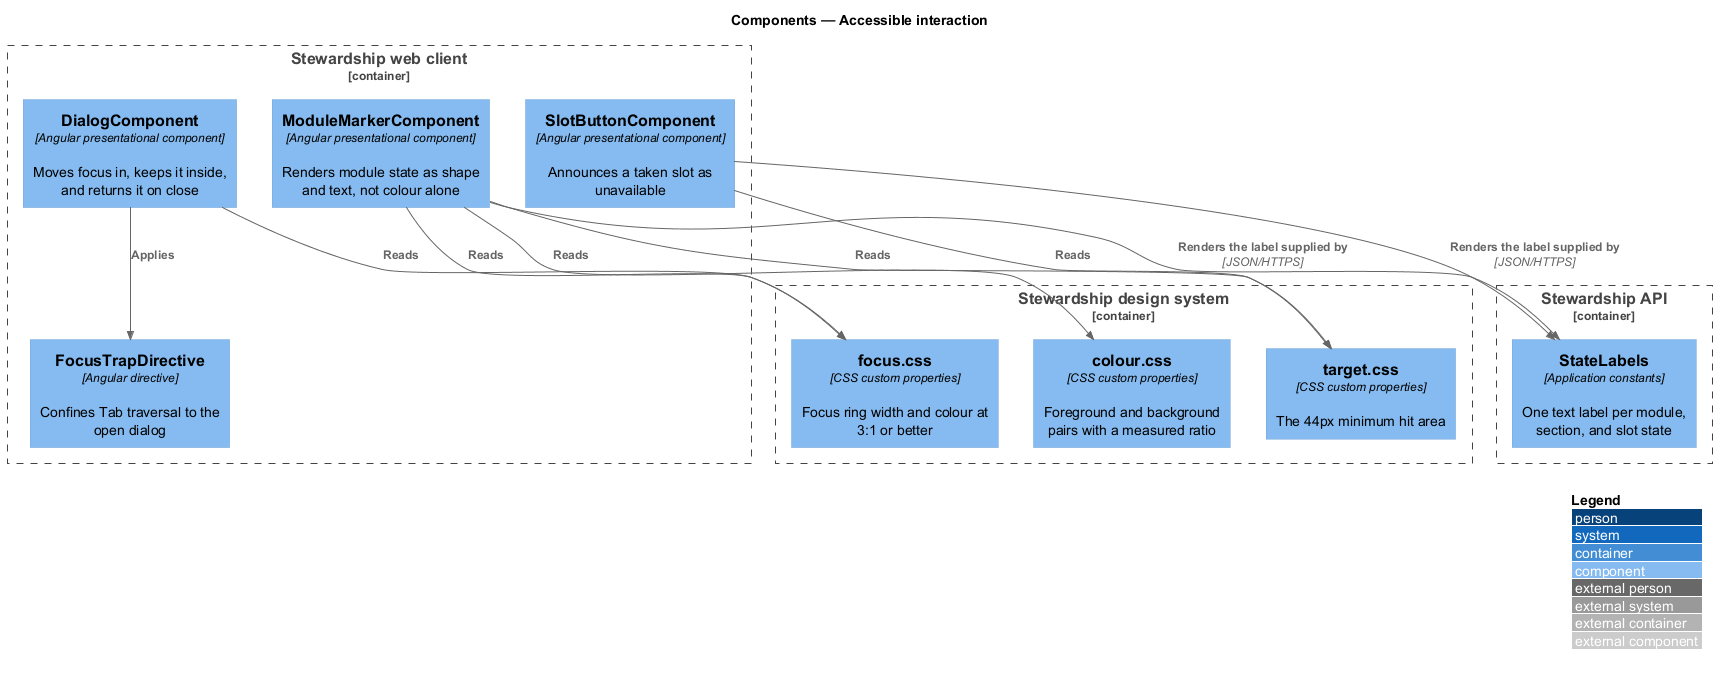

The diagram above was rendered by PlantUML. Its source (embedded in the PNG):
@startuml
!include <C4/C4_Component>
LAYOUT_WITH_LEGEND()
title Components — Accessible interaction

Container_Boundary(ds, "Stewardship design system") {
  Component(colour, "colour.css", "CSS custom properties", "Foreground and background pairs with a measured ratio")
  Component(focus, "focus.css", "CSS custom properties", "Focus ring width and colour at 3:1 or better")
  Component(target, "target.css", "CSS custom properties", "The 44px minimum hit area")
}

Container_Boundary(spa, "Stewardship web client") {
  Component(marker, "ModuleMarkerComponent", "Angular presentational component", "Renders module state as shape and text, not colour alone")
  Component(slot, "SlotButtonComponent", "Angular presentational component", "Announces a taken slot as unavailable")
  Component(dialog, "DialogComponent", "Angular presentational component", "Moves focus in, keeps it inside, and returns it on close")
  Component(trap, "FocusTrapDirective", "Angular directive", "Confines Tab traversal to the open dialog")
}

Container_Boundary(api, "Stewardship API") {
  Component(labels, "StateLabels", "Application constants", "One text label per module, section, and slot state")
}

Rel(marker, colour, "Reads")
Rel(marker, target, "Reads")
Rel(marker, labels, "Renders the label supplied by", "JSON/HTTPS")
Rel(slot, labels, "Renders the label supplied by", "JSON/HTTPS")
Rel(slot, target, "Reads")
Rel(dialog, trap, "Applies")
Rel(dialog, focus, "Reads")
Rel(marker, focus, "Reads")
@enduml